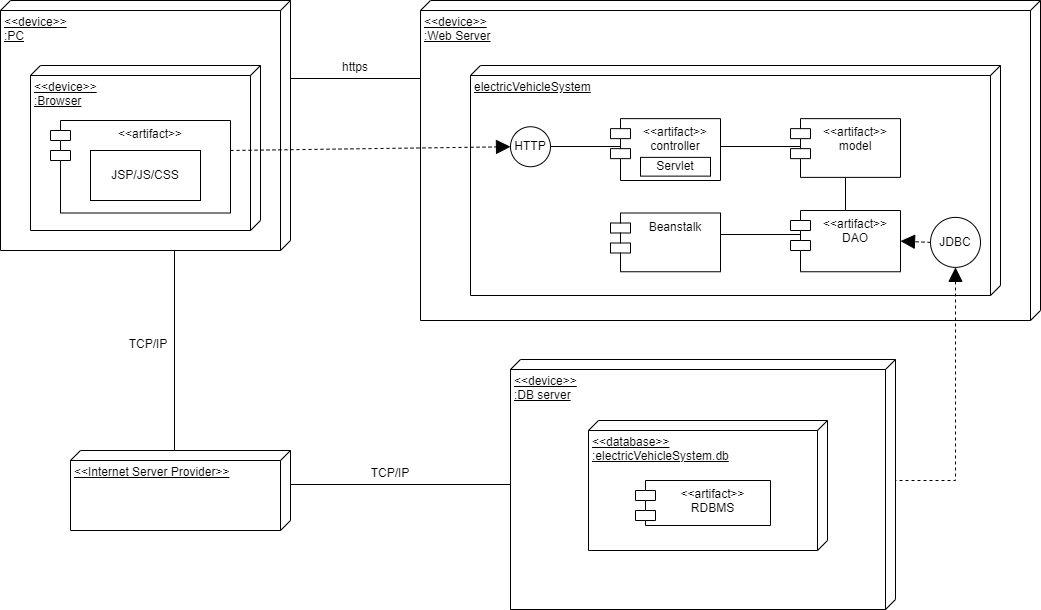

The diagram above was exported from draw.io. Its source (the exported page's mxGraphModel, read from the mxfile embedded in the PNG):
<mxGraphModel dx="1399" dy="776" grid="1" gridSize="10" guides="1" tooltips="1" connect="1" arrows="1" fold="1" page="1" pageScale="1" pageWidth="850" pageHeight="1100" math="0" shadow="0">
  <root>
    <mxCell id="0" />
    <mxCell id="1" parent="0" />
    <mxCell id="Ffn3cA-C12kOJDgvlY3b-1" value="&amp;lt;&amp;lt;device&amp;gt;&amp;gt;&lt;br&gt;:PC" style="verticalAlign=top;align=left;spacingTop=8;spacingLeft=2;spacingRight=12;shape=cube;size=10;direction=south;fontStyle=4;html=1;whiteSpace=wrap;" vertex="1" parent="1">
      <mxGeometry x="80" y="130" width="290" height="250" as="geometry" />
    </mxCell>
    <mxCell id="Ffn3cA-C12kOJDgvlY3b-2" value="&amp;lt;&amp;lt;device&amp;gt;&amp;gt;&lt;br&gt;:Web Server" style="verticalAlign=top;align=left;spacingTop=8;spacingLeft=2;spacingRight=12;shape=cube;size=10;direction=south;fontStyle=4;html=1;whiteSpace=wrap;" vertex="1" parent="1">
      <mxGeometry x="500" y="130" width="620" height="320" as="geometry" />
    </mxCell>
    <mxCell id="Ffn3cA-C12kOJDgvlY3b-3" value="&amp;lt;&amp;lt;device&amp;gt;&amp;gt;&lt;br&gt;:Browser" style="verticalAlign=top;align=left;spacingTop=8;spacingLeft=2;spacingRight=12;shape=cube;size=10;direction=south;fontStyle=4;html=1;whiteSpace=wrap;" vertex="1" parent="1">
      <mxGeometry x="110" y="195" width="230" height="165" as="geometry" />
    </mxCell>
    <mxCell id="Ffn3cA-C12kOJDgvlY3b-4" value="&amp;lt;&amp;lt;artifact&amp;gt;&amp;gt;" style="shape=module;align=left;spacingLeft=20;align=center;verticalAlign=top;whiteSpace=wrap;html=1;" vertex="1" parent="1">
      <mxGeometry x="130" y="250" width="180" height="92.5" as="geometry" />
    </mxCell>
    <mxCell id="Ffn3cA-C12kOJDgvlY3b-5" value="JSP/JS/CSS" style="html=1;whiteSpace=wrap;" vertex="1" parent="1">
      <mxGeometry x="170" y="280" width="110" height="50" as="geometry" />
    </mxCell>
    <mxCell id="Ffn3cA-C12kOJDgvlY3b-7" value="" style="line;strokeWidth=1;fillColor=none;align=left;verticalAlign=middle;spacingTop=-1;spacingLeft=3;spacingRight=3;rotatable=0;labelPosition=right;points=[];portConstraint=eastwest;strokeColor=inherit;" vertex="1" parent="1">
      <mxGeometry x="370" y="204" width="130" height="8" as="geometry" />
    </mxCell>
    <mxCell id="Ffn3cA-C12kOJDgvlY3b-8" value="https" style="text;html=1;strokeColor=none;fillColor=none;align=center;verticalAlign=middle;whiteSpace=wrap;rounded=0;" vertex="1" parent="1">
      <mxGeometry x="405" y="182" width="60" height="30" as="geometry" />
    </mxCell>
    <mxCell id="Ffn3cA-C12kOJDgvlY3b-9" value="electricVehicleSystem" style="verticalAlign=top;align=left;spacingTop=8;spacingLeft=2;spacingRight=12;shape=cube;size=10;direction=south;fontStyle=4;html=1;whiteSpace=wrap;" vertex="1" parent="1">
      <mxGeometry x="550" y="195" width="530" height="230" as="geometry" />
    </mxCell>
    <mxCell id="Ffn3cA-C12kOJDgvlY3b-12" value="HTTP" style="ellipse;whiteSpace=wrap;html=1;aspect=fixed;" vertex="1" parent="1">
      <mxGeometry x="590" y="256.25" width="40" height="40" as="geometry" />
    </mxCell>
    <mxCell id="Ffn3cA-C12kOJDgvlY3b-13" value="" style="endArrow=block;dashed=1;endFill=1;endSize=12;html=1;rounded=0;entryX=0;entryY=0.5;entryDx=0;entryDy=0;" edge="1" parent="1" target="Ffn3cA-C12kOJDgvlY3b-12">
      <mxGeometry width="160" relative="1" as="geometry">
        <mxPoint x="310" y="280" as="sourcePoint" />
        <mxPoint x="620" y="300" as="targetPoint" />
      </mxGeometry>
    </mxCell>
    <mxCell id="Ffn3cA-C12kOJDgvlY3b-14" value="&amp;lt;&amp;lt;artifact&amp;gt;&amp;gt;&lt;br&gt;controller" style="shape=module;align=left;spacingLeft=20;align=center;verticalAlign=top;whiteSpace=wrap;html=1;" vertex="1" parent="1">
      <mxGeometry x="690" y="248.13" width="110" height="61.87" as="geometry" />
    </mxCell>
    <mxCell id="Ffn3cA-C12kOJDgvlY3b-15" value="&amp;lt;&amp;lt;artifact&amp;gt;&amp;gt;&lt;br&gt;model" style="shape=module;align=left;spacingLeft=20;align=center;verticalAlign=top;whiteSpace=wrap;html=1;" vertex="1" parent="1">
      <mxGeometry x="870" y="248.13" width="110" height="58.75" as="geometry" />
    </mxCell>
    <mxCell id="Ffn3cA-C12kOJDgvlY3b-16" value="&amp;lt;&amp;lt;artifact&amp;gt;&amp;gt;&lt;br&gt;DAO" style="shape=module;align=left;spacingLeft=20;align=center;verticalAlign=top;whiteSpace=wrap;html=1;" vertex="1" parent="1">
      <mxGeometry x="870" y="340" width="110" height="61.25" as="geometry" />
    </mxCell>
    <mxCell id="Ffn3cA-C12kOJDgvlY3b-17" value="Beanstalk" style="shape=module;align=left;spacingLeft=20;align=center;verticalAlign=top;whiteSpace=wrap;html=1;" vertex="1" parent="1">
      <mxGeometry x="690" y="342.5" width="110" height="58.75" as="geometry" />
    </mxCell>
    <mxCell id="Ffn3cA-C12kOJDgvlY3b-19" value="Servlet" style="html=1;whiteSpace=wrap;" vertex="1" parent="1">
      <mxGeometry x="720" y="286.88" width="70" height="18.75" as="geometry" />
    </mxCell>
    <mxCell id="Ffn3cA-C12kOJDgvlY3b-23" value="" style="line;strokeWidth=1;fillColor=none;align=left;verticalAlign=middle;spacingTop=-1;spacingLeft=3;spacingRight=3;rotatable=0;labelPosition=right;points=[];portConstraint=eastwest;strokeColor=inherit;" vertex="1" parent="1">
      <mxGeometry x="630" y="272" width="70" height="8" as="geometry" />
    </mxCell>
    <mxCell id="Ffn3cA-C12kOJDgvlY3b-24" value="" style="line;strokeWidth=1;fillColor=none;align=left;verticalAlign=middle;spacingTop=-1;spacingLeft=3;spacingRight=3;rotatable=0;labelPosition=right;points=[];portConstraint=eastwest;strokeColor=inherit;" vertex="1" parent="1">
      <mxGeometry x="800" y="272" width="80" height="8" as="geometry" />
    </mxCell>
    <mxCell id="Ffn3cA-C12kOJDgvlY3b-29" value="JDBC" style="ellipse;whiteSpace=wrap;html=1;aspect=fixed;" vertex="1" parent="1">
      <mxGeometry x="1010" y="346.88" width="50" height="50" as="geometry" />
    </mxCell>
    <mxCell id="Ffn3cA-C12kOJDgvlY3b-31" value="" style="endArrow=block;dashed=1;endFill=1;endSize=12;html=1;rounded=0;entryX=1;entryY=0.5;entryDx=0;entryDy=0;exitX=0;exitY=0.5;exitDx=0;exitDy=0;" edge="1" parent="1" source="Ffn3cA-C12kOJDgvlY3b-29" target="Ffn3cA-C12kOJDgvlY3b-16">
      <mxGeometry width="160" relative="1" as="geometry">
        <mxPoint x="320" y="290" as="sourcePoint" />
        <mxPoint x="600" y="286" as="targetPoint" />
      </mxGeometry>
    </mxCell>
    <mxCell id="Ffn3cA-C12kOJDgvlY3b-32" value="" style="endArrow=block;dashed=1;endFill=1;endSize=12;html=1;rounded=0;entryX=0.5;entryY=1;entryDx=0;entryDy=0;exitX=0;exitY=0;exitDx=60;exitDy=0;exitPerimeter=0;" edge="1" parent="1" source="Ffn3cA-C12kOJDgvlY3b-28" target="Ffn3cA-C12kOJDgvlY3b-29">
      <mxGeometry width="160" relative="1" as="geometry">
        <mxPoint x="1070" y="480" as="sourcePoint" />
        <mxPoint x="600" y="286" as="targetPoint" />
        <Array as="points">
          <mxPoint x="1035" y="610" />
        </Array>
      </mxGeometry>
    </mxCell>
    <mxCell id="Ffn3cA-C12kOJDgvlY3b-33" value="&amp;lt;&amp;lt;device&amp;gt;&amp;gt;&lt;br&gt;:DB server" style="verticalAlign=top;align=left;spacingTop=8;spacingLeft=2;spacingRight=12;shape=cube;size=10;direction=south;fontStyle=4;html=1;whiteSpace=wrap;" vertex="1" parent="1">
      <mxGeometry x="590" y="489" width="385" height="250" as="geometry" />
    </mxCell>
    <mxCell id="Ffn3cA-C12kOJDgvlY3b-28" value="&amp;lt;&amp;lt;database&amp;gt;&amp;gt;&lt;br&gt;:electricVehicleSystem.db" style="verticalAlign=top;align=left;spacingTop=8;spacingLeft=2;spacingRight=12;shape=cube;size=10;direction=south;fontStyle=4;html=1;whiteSpace=wrap;" vertex="1" parent="1">
      <mxGeometry x="668" y="550" width="239" height="130" as="geometry" />
    </mxCell>
    <mxCell id="Ffn3cA-C12kOJDgvlY3b-30" value="&amp;lt;&amp;lt;artifact&amp;gt;&amp;gt;&lt;br&gt;RDBMS" style="shape=module;align=left;spacingLeft=20;align=center;verticalAlign=top;whiteSpace=wrap;html=1;" vertex="1" parent="1">
      <mxGeometry x="715" y="610" width="135" height="45" as="geometry" />
    </mxCell>
    <mxCell id="Ffn3cA-C12kOJDgvlY3b-34" value="&amp;lt;&amp;lt;Internet Server Provider&amp;gt;&amp;gt;" style="verticalAlign=top;align=left;spacingTop=8;spacingLeft=2;spacingRight=12;shape=cube;size=10;direction=south;fontStyle=4;html=1;whiteSpace=wrap;" vertex="1" parent="1">
      <mxGeometry x="150" y="580" width="220" height="80" as="geometry" />
    </mxCell>
    <mxCell id="Ffn3cA-C12kOJDgvlY3b-37" value="" style="line;strokeWidth=1;fillColor=none;align=left;verticalAlign=middle;spacingTop=-1;spacingLeft=3;spacingRight=3;rotatable=0;labelPosition=right;points=[];portConstraint=eastwest;strokeColor=inherit;direction=south;" vertex="1" parent="1">
      <mxGeometry x="921" y="306.88" width="8" height="33.12" as="geometry" />
    </mxCell>
    <mxCell id="Ffn3cA-C12kOJDgvlY3b-38" value="" style="line;strokeWidth=1;fillColor=none;align=left;verticalAlign=middle;spacingTop=-1;spacingLeft=3;spacingRight=3;rotatable=0;labelPosition=right;points=[];portConstraint=eastwest;strokeColor=inherit;" vertex="1" parent="1">
      <mxGeometry x="800" y="360" width="80" height="8" as="geometry" />
    </mxCell>
    <mxCell id="Ffn3cA-C12kOJDgvlY3b-39" value="" style="line;strokeWidth=1;fillColor=none;align=left;verticalAlign=middle;spacingTop=-1;spacingLeft=3;spacingRight=3;rotatable=0;labelPosition=right;points=[];portConstraint=eastwest;strokeColor=inherit;direction=south;" vertex="1" parent="1">
      <mxGeometry x="250" y="380" width="8" height="200" as="geometry" />
    </mxCell>
    <mxCell id="Ffn3cA-C12kOJDgvlY3b-41" value="TCP/IP" style="text;html=1;strokeColor=none;fillColor=none;align=center;verticalAlign=middle;whiteSpace=wrap;rounded=0;" vertex="1" parent="1">
      <mxGeometry x="198" y="459" width="60" height="30" as="geometry" />
    </mxCell>
    <mxCell id="Ffn3cA-C12kOJDgvlY3b-43" value="" style="line;strokeWidth=1;fillColor=none;align=left;verticalAlign=middle;spacingTop=-1;spacingLeft=3;spacingRight=3;rotatable=0;labelPosition=right;points=[];portConstraint=eastwest;strokeColor=inherit;direction=west;" vertex="1" parent="1">
      <mxGeometry x="370" y="610" width="220" height="8" as="geometry" />
    </mxCell>
    <mxCell id="Ffn3cA-C12kOJDgvlY3b-44" value="TCP/IP" style="text;html=1;strokeColor=none;fillColor=none;align=center;verticalAlign=middle;whiteSpace=wrap;rounded=0;" vertex="1" parent="1">
      <mxGeometry x="440" y="588" width="60" height="30" as="geometry" />
    </mxCell>
  </root>
</mxGraphModel>